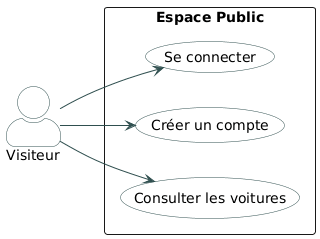

The diagram above was rendered by PlantUML. Its source (embedded in the PNG):
@startuml
left to right direction
skinparam packageStyle rectangle
skinparam actorStyle awesome
skinparam shadowing false

' Styling
skinparam usecase {
    BackgroundColor White
    BorderColor DarkSlateGray
    ArrowColor DarkSlateGray
}
skinparam actor {
    BorderColor DarkSlateGray
    BackgroundColor White
}

actor "Visiteur" as visiteur

package "Espace Public" {
    usecase "Consulter les voitures" as UC_ConsultCars
    usecase "Créer un compte" as UC_CreateAccount
    usecase "Se connecter" as UC_Login
}

visiteur --> UC_ConsultCars
visiteur --> UC_CreateAccount
visiteur --> UC_Login
@enduml